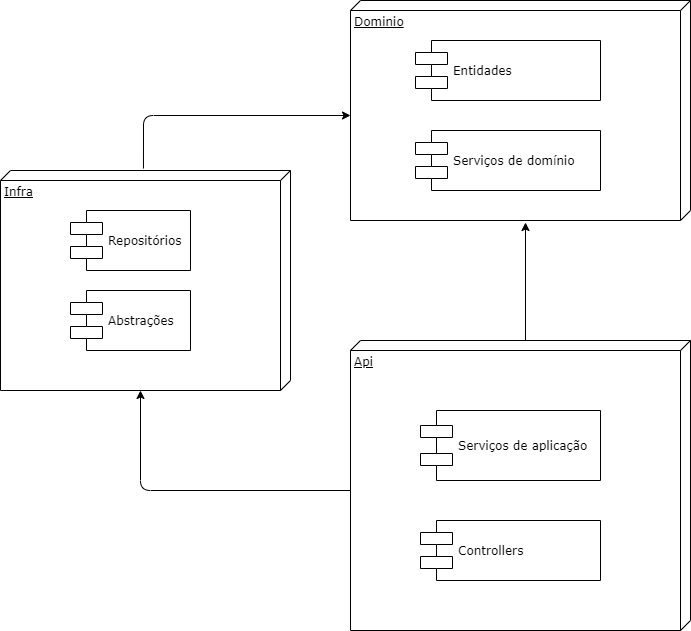

The diagram above was exported from draw.io. Its source (the exported page's mxGraphModel, read from the mxfile embedded in the PNG):
<mxGraphModel dx="1422" dy="713" grid="1" gridSize="10" guides="1" tooltips="1" connect="1" arrows="1" fold="1" page="1" pageScale="1" pageWidth="1100" pageHeight="850" background="#ffffff" math="0" shadow="0">
  <root>
    <mxCell id="0" />
    <mxCell id="1" parent="0" />
    <mxCell id="39150e848f15840c-1" value="Dominio" style="verticalAlign=top;align=left;spacingTop=8;spacingLeft=2;spacingRight=12;shape=cube;size=10;direction=south;fontStyle=4;html=1;rounded=0;shadow=0;comic=0;labelBackgroundColor=none;strokeWidth=1;fontFamily=Verdana;fontSize=12" parent="1" vertex="1">
      <mxGeometry x="370" y="70" width="340" height="220" as="geometry" />
    </mxCell>
    <mxCell id="39150e848f15840c-2" value="Infra" style="verticalAlign=top;align=left;spacingTop=8;spacingLeft=2;spacingRight=12;shape=cube;size=10;direction=south;fontStyle=4;html=1;rounded=0;shadow=0;comic=0;labelBackgroundColor=none;strokeWidth=1;fontFamily=Verdana;fontSize=12" parent="1" vertex="1">
      <mxGeometry x="20" y="240" width="290" height="220" as="geometry" />
    </mxCell>
    <mxCell id="39150e848f15840c-3" value="Api" style="verticalAlign=top;align=left;spacingTop=8;spacingLeft=2;spacingRight=12;shape=cube;size=10;direction=south;fontStyle=4;html=1;rounded=0;shadow=0;comic=0;labelBackgroundColor=none;strokeWidth=1;fontFamily=Verdana;fontSize=12" parent="1" vertex="1">
      <mxGeometry x="370" y="410" width="340" height="290" as="geometry" />
    </mxCell>
    <mxCell id="39150e848f15840c-5" value="Serviços de domínio" style="shape=component;align=left;spacingLeft=36;rounded=0;shadow=0;comic=0;labelBackgroundColor=none;strokeWidth=1;fontFamily=Verdana;fontSize=12;html=1;" parent="1" vertex="1">
      <mxGeometry x="435" y="200" width="185" height="60" as="geometry" />
    </mxCell>
    <mxCell id="39150e848f15840c-7" value="Abstrações" style="shape=component;align=left;spacingLeft=36;rounded=0;shadow=0;comic=0;labelBackgroundColor=none;strokeWidth=1;fontFamily=Verdana;fontSize=12;html=1;" parent="1" vertex="1">
      <mxGeometry x="90" y="360" width="120" height="60" as="geometry" />
    </mxCell>
    <mxCell id="39150e848f15840c-10" value="Serviços de aplicação" style="shape=component;align=left;spacingLeft=36;rounded=0;shadow=0;comic=0;labelBackgroundColor=none;strokeWidth=1;fontFamily=Verdana;fontSize=12;html=1;" parent="1" vertex="1">
      <mxGeometry x="440" y="480" width="180" height="70" as="geometry" />
    </mxCell>
    <mxCell id="e1_RQWQxZTp2vtQIEiRX-1" value="Controllers" style="shape=component;align=left;spacingLeft=36;rounded=0;shadow=0;comic=0;labelBackgroundColor=none;strokeWidth=1;fontFamily=Verdana;fontSize=12;html=1;" vertex="1" parent="1">
      <mxGeometry x="440" y="590" width="180" height="60" as="geometry" />
    </mxCell>
    <mxCell id="e1_RQWQxZTp2vtQIEiRX-4" value="Entidades" style="shape=component;align=left;spacingLeft=36;rounded=0;shadow=0;comic=0;labelBackgroundColor=none;strokeWidth=1;fontFamily=Verdana;fontSize=12;html=1;" vertex="1" parent="1">
      <mxGeometry x="435" y="110" width="185" height="60" as="geometry" />
    </mxCell>
    <mxCell id="e1_RQWQxZTp2vtQIEiRX-7" value="Repositórios" style="shape=component;align=left;spacingLeft=36;rounded=0;shadow=0;comic=0;labelBackgroundColor=none;strokeWidth=1;fontFamily=Verdana;fontSize=12;html=1;" vertex="1" parent="1">
      <mxGeometry x="90" y="280" width="120" height="60" as="geometry" />
    </mxCell>
    <mxCell id="e1_RQWQxZTp2vtQIEiRX-10" value="" style="endArrow=classic;html=1;exitX=-0.009;exitY=0.507;exitDx=0;exitDy=0;exitPerimeter=0;entryX=0;entryY=0;entryDx=115;entryDy=340;entryPerimeter=0;" edge="1" parent="1" source="39150e848f15840c-2" target="39150e848f15840c-1">
      <mxGeometry width="50" height="50" relative="1" as="geometry">
        <mxPoint x="520" y="390" as="sourcePoint" />
        <mxPoint x="570" y="340" as="targetPoint" />
        <Array as="points">
          <mxPoint x="163" y="185" />
        </Array>
      </mxGeometry>
    </mxCell>
    <mxCell id="e1_RQWQxZTp2vtQIEiRX-11" value="" style="endArrow=classic;html=1;exitX=0;exitY=0;exitDx=0;exitDy=165;exitPerimeter=0;" edge="1" parent="1" source="39150e848f15840c-3">
      <mxGeometry width="50" height="50" relative="1" as="geometry">
        <mxPoint x="520" y="390" as="sourcePoint" />
        <mxPoint x="545" y="292" as="targetPoint" />
      </mxGeometry>
    </mxCell>
    <mxCell id="e1_RQWQxZTp2vtQIEiRX-12" value="" style="endArrow=classic;html=1;exitX=0;exitY=0;exitDx=150;exitDy=340;exitPerimeter=0;entryX=0;entryY=0;entryDx=220;entryDy=150;entryPerimeter=0;" edge="1" parent="1" source="39150e848f15840c-3" target="39150e848f15840c-2">
      <mxGeometry width="50" height="50" relative="1" as="geometry">
        <mxPoint x="520" y="390" as="sourcePoint" />
        <mxPoint x="570" y="340" as="targetPoint" />
        <Array as="points">
          <mxPoint x="160" y="560" />
        </Array>
      </mxGeometry>
    </mxCell>
  </root>
</mxGraphModel>